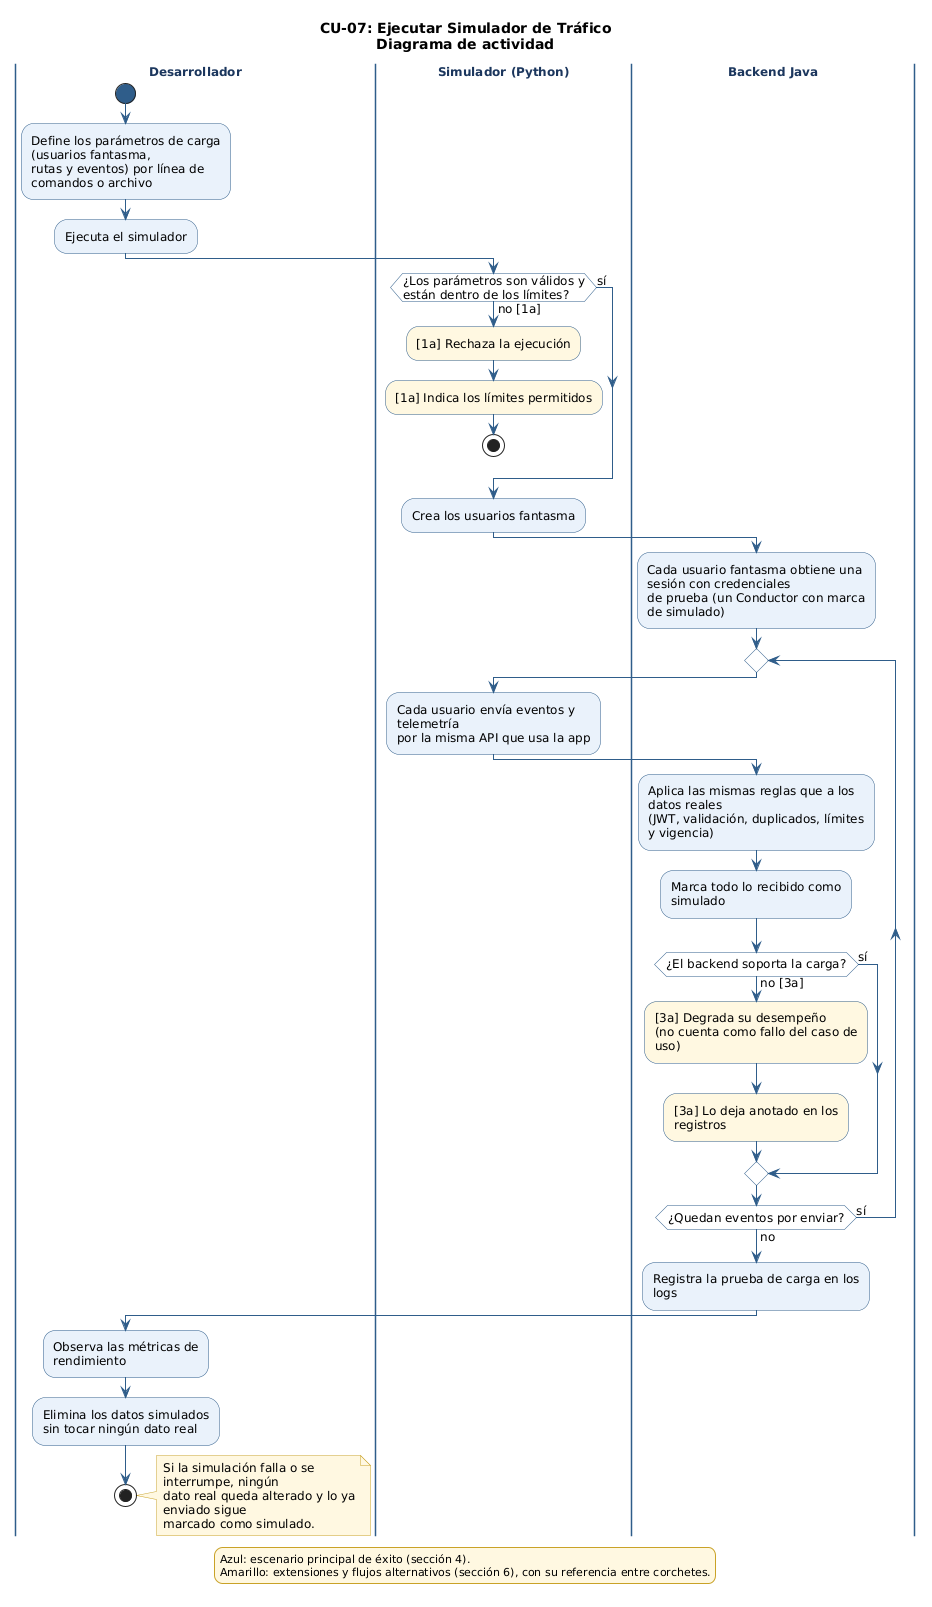

The diagram above was rendered by PlantUML. Its source (embedded in the PNG):
@startuml CU-07_EjecutarSimuladorTrafico
' CU-07: Ejecutar Simulador de Tráfico - Diagrama de actividad
' Fuente: Especificación de Casos de Uso (CU-07), secciones 4 y 6; reglas RN-07.1 a RN-07.13

skinparam shadowing false
skinparam defaultFontName "DejaVu Sans"
skinparam defaultFontSize 12
skinparam wrapWidth 220
skinparam ArrowColor #2F5D8A
skinparam activity {
  BackgroundColor #EAF2FB
  BorderColor #2F5D8A
  DiamondBackgroundColor #FFFFFF
  DiamondBorderColor #2F5D8A
  StartColor #2F5D8A
  EndColor #2F5D8A
}
skinparam swimlane {
  BorderColor #2F5D8A
  TitleFontStyle bold
  TitleFontColor #1B365D
}
skinparam note {
  BackgroundColor #FFF8E1
  BorderColor #C9A227
}
skinparam legend {
  BackgroundColor #FFF8E1
  BorderColor #C9A227
  FontSize 11
}

title CU-07: Ejecutar Simulador de Tráfico\nDiagrama de actividad

|Desarrollador|
start
:Define los parámetros de carga (usuarios fantasma,\nrutas y eventos) por línea de comandos o archivo;
:Ejecuta el simulador;
|Simulador (Python)|
if (¿Los parámetros son válidos y\nestán dentro de los límites?) then (sí)
else (no [1a])
  #FFF8E1:[1a] Rechaza la ejecución;
  #FFF8E1:[1a] Indica los límites permitidos;
  stop
endif
:Crea los usuarios fantasma;
|Backend Java|
:Cada usuario fantasma obtiene una sesión con credenciales\nde prueba (un Conductor con marca de simulado);
repeat
  |Simulador (Python)|
  :Cada usuario envía eventos y telemetría\npor la misma API que usa la app;
  |Backend Java|
  :Aplica las mismas reglas que a los datos reales\n(JWT, validación, duplicados, límites y vigencia);
  :Marca todo lo recibido como simulado;
  if (¿El backend soporta la carga?) then (sí)
  else (no [3a])
    #FFF8E1:[3a] Degrada su desempeño\n(no cuenta como fallo del caso de uso);
    #FFF8E1:[3a] Lo deja anotado en los registros;
  endif
repeat while (¿Quedan eventos por enviar?) is (sí) not (no)
|Backend Java|
:Registra la prueba de carga en los logs;
|Desarrollador|
:Observa las métricas de rendimiento;
:Elimina los datos simulados\nsin tocar ningún dato real;
stop

note right
  Si la simulación falla o se interrumpe, ningún
  dato real queda alterado y lo ya enviado sigue
  marcado como simulado.
end note

legend bottom
  Azul: escenario principal de éxito (sección 4).
  Amarillo: extensiones y flujos alternativos (sección 6), con su referencia entre corchetes.
endlegend

@enduml